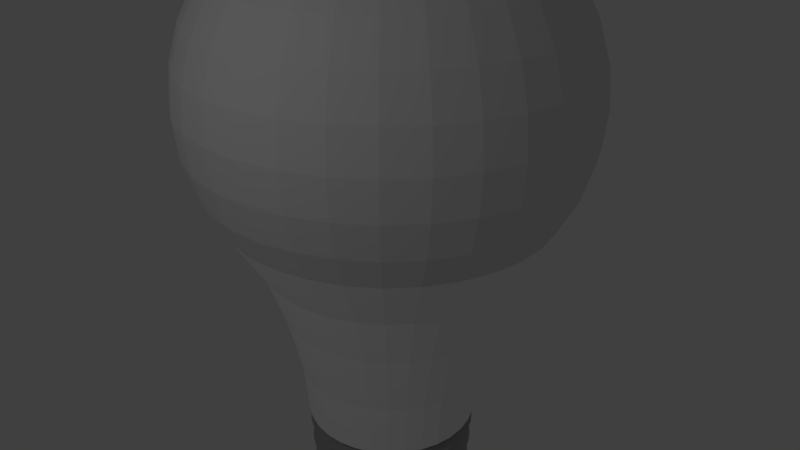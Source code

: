 # Source: berbahaya2.blend  (saved by Blender 2.79.0; exported with 4.5.12 LTS)
import bpy
from mathutils import Matrix  # noqa: F401  (used for matrix-valued properties, if any)

bpy.ops.wm.read_factory_settings(use_empty=True)
scene = bpy.context.scene
scene.name = 'Scene'

# ---- collections
col_collection_1 = bpy.data.collections.new('Collection 1'); scene.collection.children.link(col_collection_1)

# ---- materials (node trees are filled in below, after node groups)
mat_material_001 = bpy.data.materials.new('Material.001')
mat_material_001.alpha_threshold = 0.0
mat_material_001.use_transparent_shadow = False
mat_material_001.diffuse_color = (1.0, 1.0, 1.0, 1.0)
mat_material_001.roughness = 0.5
mat_material_002 = bpy.data.materials.new('Material.002')
mat_material_002.alpha_threshold = 0.0
mat_material_002.use_transparent_shadow = False
mat_material_002.roughness = 0.5
mat_material_003 = bpy.data.materials.new('Material.003')
mat_material_003.alpha_threshold = 0.0
mat_material_003.use_transparent_shadow = False
mat_material_003.diffuse_color = (0.4109, 0.4109, 0.4109, 1.0)
mat_material_003.roughness = 0.5
mat_material_007 = bpy.data.materials.new('Material.007')
mat_material_007.alpha_threshold = 0.0
mat_material_007.use_transparent_shadow = False
mat_material_007.diffuse_color = (0.004242, 0.004242, 0.004242, 1.0)
mat_material_007.roughness = 0.5

# ---- material node trees

# ---- world
world_world = bpy.data.worlds.new('World'); scene.world = world_world
world_world.color = (0.05088, 0.05088, 0.05088)
world_world.use_sun_shadow = False
world_world.sun_shadow_jitter_overblur = 0.0
world_world.cycles.sampling_method = 'MANUAL'

# ---- cameras
cam_camera = bpy.data.cameras.new('Camera')
cam_camera.clip_end = 100.0
cam_camera.lens = 35.0
cam_camera.sensor_width = 32.0
cam_camera.sensor_height = 18.0
cam_camera.ortho_scale = 7.314
cam_camera.dof.focus_distance = 0.0
cam_camera.dof.aperture_fstop = 128.0

# ---- lights
light_lamp = bpy.data.lights.new('Lamp', 'POINT')
light_lamp.transmission_factor = 0.0
light_lamp.cutoff_distance = 30.0
light_lamp.energy = 100.0
light_lamp.shadow_buffer_clip_start = 1.001
light_lamp.shadow_soft_size = 0.1
light_lamp.shadow_maximum_resolution = 0.006
light_lamp.use_absolute_resolution = True

# ---- meshes
me_sphere_001 = bpy.data.meshes.new('Sphere.001')
me_sphere_001.from_pydata([(0.0, 0.1951, 0.9808), (0.0, 0.3827, 0.9239), (0.0, 0.5556, 0.8315), (0.0, 0.7071, 0.7071), (0.0, 0.8315, 0.5556), (0.0, 0.9239, 0.3827), (0.0, 0.9808, 0.1951), (0.0, 1.0, 7.55e-08), (0.0, 0.9808, -0.1951), (0.0, 0.5556, -1.124), (0.03806, 0.1913, 0.9808), (0.07466, 0.3753, 0.9239), (0.1084, 0.5449, 0.8315), (0.1379, 0.6935, 0.7071), (0.1622, 0.8155, 0.5556), (0.1802, 0.9061, 0.3827), (0.1913, 0.9619, 0.1951), (0.1951, 0.9808, 7.55e-08), (0.1913, 0.9619, -0.1951), (0.1802, 0.9061, -0.3827), (0.1622, 0.8155, -0.5556), (0.1273, 0.64, -0.8476), (0.1084, 0.5449, -1.124), (0.09308, 0.468, -1.458), (0.08784, 0.4416, -1.749), (0.07466, 0.1802, 0.9808), (0.1464, 0.3536, 0.9239), (0.2126, 0.5133, 0.8315), (0.2706, 0.6533, 0.7071), (0.3182, 0.7682, 0.5556), (0.3536, 0.8536, 0.3827), (0.3753, 0.9061, 0.1951), (0.3827, 0.9239, 7.55e-08), (0.3753, 0.9061, -0.1951), (0.3536, 0.8536, -0.3827), (0.3182, 0.7682, -0.5556), (0.2497, 0.6029, -0.8476), (0.2126, 0.5133, -1.124), (0.1826, 0.4408, -1.458), (0.1723, 0.416, -1.749), (0.1084, 0.1622, 0.9808), (0.2126, 0.3182, 0.9239), (0.3087, 0.4619, 0.8315), (0.3928, 0.5879, 0.7071), (0.4619, 0.6913, 0.5556), (0.5133, 0.7682, 0.3827), (0.5449, 0.8155, 0.1951), (0.5556, 0.8315, 7.55e-08), (0.5449, 0.8155, -0.1951), (0.5133, 0.7682, -0.3827), (0.4619, 0.6913, -0.5556), (0.3625, 0.5426, -0.8476), (0.3087, 0.4619, -1.124), (0.2651, 0.3967, -1.458), (0.2501, 0.3744, -1.749), (0.1379, 0.1379, 0.9808), (0.2706, 0.2706, 0.9239), (0.3928, 0.3928, 0.8315), (0.5, 0.5, 0.7071), (0.5879, 0.5879, 0.5556), (0.6533, 0.6533, 0.3827), (0.6935, 0.6935, 0.1951), (0.7071, 0.7071, 7.55e-08), (0.6935, 0.6935, -0.1951), (0.6533, 0.6533, -0.3827), (0.5879, 0.5879, -0.5556), (0.4614, 0.4614, -0.8476), (0.3928, 0.3928, -1.124), (0.3374, 0.3374, -1.458), (0.3184, 0.3184, -1.749), (0.1622, 0.1084, 0.9808), (0.3182, 0.2126, 0.9239), (0.4619, 0.3087, 0.8315), (0.5879, 0.3928, 0.7071), (0.6913, 0.4619, 0.5556), (0.7682, 0.5133, 0.3827), (0.8155, 0.5449, 0.1951), (0.8315, 0.5556, 7.55e-08), (0.8155, 0.5449, -0.1951), (0.7682, 0.5133, -0.3827), (0.6913, 0.4619, -0.5556), (0.5426, 0.3625, -0.8476), (0.4619, 0.3087, -1.124), (0.3967, 0.2651, -1.458), (0.3744, 0.2501, -1.749), (0.1802, 0.07466, 0.9808), (0.3536, 0.1464, 0.9239), (0.5133, 0.2126, 0.8315), (0.6533, 0.2706, 0.7071), (0.7682, 0.3182, 0.5556), (0.8536, 0.3536, 0.3827), (0.9061, 0.3753, 0.1951), (0.9239, 0.3827, 7.55e-08), (0.9061, 0.3753, -0.1951), (0.8536, 0.3536, -0.3827), (0.7682, 0.3182, -0.5556), (0.6029, 0.2497, -0.8476), (0.5133, 0.2126, -1.124), (0.4408, 0.1826, -1.458), (0.416, 0.1723, -1.749), (0.1913, 0.03806, 0.9808), (0.3753, 0.07466, 0.9239), (0.5449, 0.1084, 0.8315), (0.6935, 0.1379, 0.7071), (0.8155, 0.1622, 0.5556), (0.9061, 0.1802, 0.3827), (0.9619, 0.1913, 0.1951), (0.9808, 0.1951, 7.55e-08), (0.9619, 0.1913, -0.1951), (0.9061, 0.1802, -0.3827), (0.8155, 0.1622, -0.5556), (0.64, 0.1273, -0.8476), (0.5449, 0.1084, -1.124), (0.468, 0.09308, -1.458), (0.4416, 0.08784, -1.749), (0.1951, -3.266e-07, 0.9808), (0.3827, -3.192e-07, 0.9239), (0.5556, -3.117e-07, 0.8315), (0.7071, -3.192e-07, 0.7071), (0.8315, -3.341e-07, 0.5556), (0.9239, -2.745e-07, 0.3827), (0.9808, -3.937e-07, 0.1951), (1.0, -3.788e-07, 7.55e-08), (0.9808, -3.937e-07, -0.1951), (0.9239, -2.298e-07, -0.3827), (0.8315, -3.341e-07, -0.5556), (0.6526, -3.137e-07, -0.8476), (0.5556, -3.415e-07, -1.124), (0.4771, -3.064e-07, -1.458), (0.4502, -3.026e-07, -1.749), (0.1913, -0.03806, 0.9808), (0.3753, -0.07466, 0.9239), (0.5449, -0.1084, 0.8315), (0.6935, -0.138, 0.7071), (0.8155, -0.1622, 0.5556), (0.9061, -0.1802, 0.3827), (0.9619, -0.1913, 0.1951), (0.9808, -0.1951, 7.55e-08), (0.9619, -0.1913, -0.1951), (0.9061, -0.1802, -0.3827), (0.8155, -0.1622, -0.5556), (0.64, -0.1273, -0.8476), (0.5449, -0.1084, -1.124), (0.468, -0.09308, -1.458), (0.4416, -0.08784, -1.749), (0.1802, -0.07466, 0.9808), (0.3536, -0.1464, 0.9239), (0.5133, -0.2126, 0.8315), (0.6533, -0.2706, 0.7071), (0.7682, -0.3182, 0.5556), (0.8536, -0.3536, 0.3827), (0.9061, -0.3753, 0.1951), (0.9239, -0.3827, 7.55e-08), (0.9061, -0.3753, -0.1951), (0.8536, -0.3536, -0.3827), (0.7682, -0.3182, -0.5556), (0.6029, -0.2497, -0.8476), (0.5133, -0.2126, -1.124), (0.4408, -0.1826, -1.458), (0.416, -0.1723, -1.749), (0.1622, -0.1084, 0.9808), (0.3182, -0.2126, 0.9239), (0.4619, -0.3087, 0.8315), (0.5879, -0.3928, 0.7071), (0.6913, -0.4619, 0.5556), (0.7682, -0.5133, 0.3827), (0.8155, -0.5449, 0.1951), (0.8315, -0.5556, 7.55e-08), (0.8155, -0.5449, -0.1951), (0.7682, -0.5133, -0.3827), (0.6913, -0.4619, -0.5556), (0.5426, -0.3625, -0.8476), (0.4619, -0.3087, -1.124), (0.3967, -0.2651, -1.458), (0.3744, -0.2501, -1.749), (0.1379, -0.138, 0.9808), (0.2706, -0.2706, 0.9239), (0.3928, -0.3928, 0.8315), (0.5, -0.5, 0.7071), (0.5879, -0.5879, 0.5556), (0.6533, -0.6533, 0.3827), (0.6935, -0.6935, 0.1951), (0.7071, -0.7071, 7.55e-08), (0.6935, -0.6935, -0.1951), (0.6533, -0.6533, -0.3827), (0.5879, -0.5879, -0.5556), (0.4614, -0.4614, -0.8476), (0.3928, -0.3928, -1.124), (0.3374, -0.3374, -1.458), (0.3184, -0.3184, -1.749), (0.1084, -0.1622, 0.9808), (0.2126, -0.3182, 0.9239), (0.3087, -0.4619, 0.8315), (0.3928, -0.5879, 0.7071), (0.4619, -0.6913, 0.5556), (0.5133, -0.7682, 0.3827), (0.5449, -0.8155, 0.1951), (0.5556, -0.8315, 7.55e-08), (0.5449, -0.8155, -0.1951), (0.5133, -0.7682, -0.3827), (0.4619, -0.6913, -0.5556), (0.3625, -0.5426, -0.8476), (0.3087, -0.4619, -1.124), (0.2651, -0.3967, -1.458), (0.2501, -0.3744, -1.749), (0.07466, -0.1802, 0.9808), (0.1464, -0.3536, 0.9239), (0.2126, -0.5133, 0.8315), (0.2706, -0.6533, 0.7071), (0.3182, -0.7682, 0.5556), (0.3536, -0.8536, 0.3827), (0.3753, -0.9061, 0.1951), (0.3827, -0.9239, 7.55e-08), (0.3753, -0.9061, -0.1951), (0.3536, -0.8536, -0.3827), (0.3182, -0.7682, -0.5556), (0.2497, -0.6029, -0.8476), (0.2126, -0.5133, -1.124), (0.1826, -0.4408, -1.458), (0.1723, -0.416, -1.749), (0.03806, -0.1913, 0.9808), (0.07466, -0.3753, 0.9239), (0.1084, -0.5449, 0.8315), (0.1379, -0.6935, 0.7071), (0.1622, -0.8155, 0.5556), (0.1802, -0.9061, 0.3827), (0.1913, -0.9619, 0.1951), (0.1951, -0.9808, 7.55e-08), (0.1913, -0.9619, -0.1951), (0.1802, -0.9061, -0.3827), (0.1622, -0.8155, -0.5556), (0.1273, -0.64, -0.8476), (0.1084, -0.5449, -1.124), (0.09308, -0.468, -1.458), (0.08784, -0.4416, -1.749), (-7.212e-09, -0.1951, 0.9808), (4.122e-08, -0.3827, 0.9239), (2.632e-08, -0.5556, 0.8315), (-2.584e-08, -0.7071, 0.7071), (-8.544e-08, -0.8315, 0.5556), (6.357e-08, -0.9239, 0.3827), (-8.544e-08, -0.9808, 0.1951), (-1.003e-07, -1.0, 7.55e-08), (-8.544e-08, -0.9808, -0.1951), (6.357e-08, -0.9239, -0.3827), (-8.544e-08, -0.8315, -0.5556), (-1.744e-08, -0.6526, -0.8476), (-1.094e-08, -0.5556, -1.124), (-2.084e-08, -0.4771, -1.458), (-4.383e-08, -0.4502, -1.749), (-0.03806, -0.1913, 0.9808), (-0.07466, -0.3753, 0.9239), (-0.1084, -0.5449, 0.8315), (-0.1379, -0.6935, 0.7071), (-0.1622, -0.8155, 0.5556), (-0.1802, -0.9061, 0.3827), (-0.1913, -0.9619, 0.1951), (-0.1951, -0.9808, 7.55e-08), (-0.1913, -0.9619, -0.1951), (-0.1802, -0.9061, -0.3827), (-0.1622, -0.8155, -0.5556), (-0.1273, -0.64, -0.8476), (-0.1084, -0.5449, -1.124), (-0.09308, -0.468, -1.458), (-0.08784, -0.4416, -1.749), (-0.07466, -0.1802, 0.9808), (-0.1464, -0.3536, 0.9239), (-0.2126, -0.5133, 0.8315), (-0.2706, -0.6533, 0.7071), (-0.3182, -0.7682, 0.5556), (-0.3536, -0.8536, 0.3827), (-0.3753, -0.9061, 0.1951), (-0.3827, -0.9239, 7.55e-08), (-0.3753, -0.9061, -0.1951), (-0.3536, -0.8536, -0.3827), (-0.3182, -0.7682, -0.5556), (-0.2497, -0.6029, -0.8476), (-0.2126, -0.5133, -1.124), (-0.1826, -0.4408, -1.458), (-0.1723, -0.416, -1.749), (-0.1084, -0.1622, 0.9808), (-0.2126, -0.3182, 0.9239), (-0.3087, -0.4619, 0.8315), (-0.3928, -0.5879, 0.7071), (-0.4619, -0.6913, 0.5556), (-0.5133, -0.7682, 0.3827), (-0.5449, -0.8155, 0.1951), (-0.5556, -0.8315, 7.55e-08), (-0.5449, -0.8155, -0.1951), (-0.5133, -0.7682, -0.3827), (-0.4619, -0.6913, -0.5556), (-0.3625, -0.5426, -0.8476), (-0.3087, -0.4619, -1.124), (-0.2651, -0.3967, -1.458), (-0.2501, -0.3744, -1.749), (-2.304e-07, -5.562e-07, 1.0), (-0.1379, -0.138, 0.9808), (-0.2706, -0.2706, 0.9239), (-0.3928, -0.3928, 0.8315), (-0.5, -0.5, 0.7071), (-0.5879, -0.5879, 0.5556), (-0.6533, -0.6533, 0.3827), (-0.6935, -0.6935, 0.1951), (-0.7071, -0.7071, 7.55e-08), (-0.6935, -0.6935, -0.1951), (-0.6533, -0.6533, -0.3827), (-0.5879, -0.5879, -0.5556), (-0.4614, -0.4614, -0.8476), (-0.3928, -0.3928, -1.124), (-0.3374, -0.3374, -1.458), (-0.3184, -0.3184, -1.749), (-0.1622, -0.1084, 0.9808), (-0.3182, -0.2126, 0.9239), (-0.4619, -0.3087, 0.8315), (-0.5879, -0.3928, 0.7071), (-0.6913, -0.4619, 0.5556), (-0.7682, -0.5133, 0.3827), (-0.8155, -0.5449, 0.1951), (-0.8315, -0.5556, 7.55e-08), (-0.8155, -0.5449, -0.1951), (-0.7682, -0.5133, -0.3827), (-0.6913, -0.4619, -0.5556), (-0.5426, -0.3625, -0.8476), (-0.4619, -0.3087, -1.124), (-0.3967, -0.2651, -1.458), (-0.3744, -0.2501, -1.749), (-0.1802, -0.07466, 0.9808), (-0.3536, -0.1464, 0.9239), (-0.5133, -0.2126, 0.8315), (-0.6533, -0.2706, 0.7071), (-0.7682, -0.3182, 0.5556), (-0.8536, -0.3536, 0.3827), (-0.9061, -0.3753, 0.1951), (-0.9239, -0.3827, 7.55e-08), (-0.9061, -0.3753, -0.1951), (-0.8536, -0.3536, -0.3827), (-0.7682, -0.3182, -0.5556), (-0.6029, -0.2497, -0.8476), (-0.5133, -0.2126, -1.124), (-0.4408, -0.1826, -1.458), (-0.416, -0.1723, -1.749), (-0.1913, -0.03806, 0.9808), (-0.3753, -0.07466, 0.9239), (-0.5449, -0.1084, 0.8315), (-0.6935, -0.1379, 0.7071), (-0.8155, -0.1622, 0.5556), (-0.9061, -0.1802, 0.3827), (-0.9619, -0.1913, 0.1951), (-0.9808, -0.1951, 7.55e-08), (-0.9619, -0.1913, -0.1951), (-0.9061, -0.1802, -0.3827), (-0.8155, -0.1622, -0.5556), (-0.64, -0.1273, -0.8476), (-0.5449, -0.1084, -1.124), (-0.468, -0.09308, -1.458), (-0.4416, -0.08784, -1.749), (-0.1951, -3.117e-07, 0.9808), (-0.3827, -2.819e-07, 0.9239), (-0.5556, -2.819e-07, 0.8315), (-0.7071, -1.851e-07, 0.7071), (-0.8315, -1.404e-07, 0.5556), (-0.9239, -3.192e-07, 0.3827), (-0.9808, -9.567e-08, 0.1951), (-1.0, -1.404e-07, 7.55e-08), (-0.9808, -9.567e-08, -0.1951), (-0.9239, -3.192e-07, -0.3827), (-0.8315, -1.404e-07, -0.5556), (-0.6526, -1.899e-07, -0.8476), (-0.5556, -2.596e-07, -1.124), (-0.4771, -2.413e-07, -1.458), (-0.4502, -3.198e-07, -1.749), (-0.1913, 0.03806, 0.9808), (-0.3753, 0.07466, 0.9239), (-0.5449, 0.1084, 0.8315), (-0.6935, 0.1379, 0.7071), (-0.8155, 0.1622, 0.5556), (-0.9061, 0.1802, 0.3827), (-0.9619, 0.1913, 0.1951), (-0.9808, 0.1951, 7.55e-08), (-0.9619, 0.1913, -0.1951), (-0.9061, 0.1802, -0.3827), (-0.8155, 0.1622, -0.5556), (-0.64, 0.1273, -0.8476), (-0.5449, 0.1084, -1.124), (-0.468, 0.09308, -1.458), (-0.4416, 0.08784, -1.749), (-0.1802, 0.07466, 0.9808), (-0.3536, 0.1464, 0.9239), (-0.5133, 0.2126, 0.8315), (-0.6533, 0.2706, 0.7071), (-0.7682, 0.3182, 0.5556), (-0.8536, 0.3536, 0.3827), (-0.9061, 0.3753, 0.1951), (-0.9239, 0.3827, 7.55e-08), (-0.9061, 0.3753, -0.1951), (-0.8536, 0.3536, -0.3827), (-0.7682, 0.3182, -0.5556), (-0.6029, 0.2497, -0.8476), (-0.5133, 0.2126, -1.124), (-0.4408, 0.1826, -1.458), (-0.416, 0.1723, -1.749), (-0.1622, 0.1084, 0.9808), (-0.3182, 0.2126, 0.9239), (-0.4619, 0.3087, 0.8315), (-0.5879, 0.3928, 0.7071), (-0.6913, 0.4619, 0.5556), (-0.7682, 0.5133, 0.3827), (-0.8155, 0.5449, 0.1951), (-0.8315, 0.5556, 7.55e-08), (-0.8155, 0.5449, -0.1951), (-0.7682, 0.5133, -0.3827), (-0.6913, 0.4619, -0.5556), (-0.5426, 0.3625, -0.8476), (-0.4619, 0.3087, -1.124), (-0.3967, 0.2651, -1.458), (-0.3744, 0.2501, -1.749), (-0.1379, 0.1379, 0.9808), (-0.2706, 0.2706, 0.9239), (-0.3928, 0.3928, 0.8315), (-0.5, 0.5, 0.7071), (-0.5879, 0.5879, 0.5556), (-0.6533, 0.6533, 0.3827), (-0.6935, 0.6935, 0.1951), (-0.7071, 0.7071, 7.55e-08), (-0.6935, 0.6935, -0.1951), (-0.6533, 0.6533, -0.3827), (-0.5879, 0.5879, -0.5556), (-0.4614, 0.4614, -0.8476), (-0.3928, 0.3928, -1.124), (-0.3374, 0.3374, -1.458), (-0.3184, 0.3184, -1.749), (-0.1084, 0.1622, 0.9808), (-0.2126, 0.3182, 0.9239), (-0.3087, 0.4619, 0.8315), (-0.3928, 0.5879, 0.7071), (-0.4619, 0.6913, 0.5556), (-0.5133, 0.7682, 0.3827), (-0.5449, 0.8155, 0.1951), (-0.5556, 0.8315, 7.55e-08), (-0.5449, 0.8155, -0.1951), (-0.5133, 0.7682, -0.3827), (-0.4619, 0.6913, -0.5556), (-0.3625, 0.5426, -0.8476), (-0.3087, 0.4619, -1.124), (-0.2651, 0.3967, -1.458), (-0.2501, 0.3744, -1.749), (-0.07466, 0.1802, 0.9808), (-0.1464, 0.3536, 0.9239), (-0.2126, 0.5133, 0.8315), (-0.2706, 0.6533, 0.7071), (-0.3182, 0.7682, 0.5556), (-0.3536, 0.8536, 0.3827), (-0.3753, 0.9061, 0.1951), (-0.3827, 0.9239, 7.55e-08), (-0.3753, 0.9061, -0.1951), (-0.3536, 0.8536, -0.3827), (-0.3182, 0.7682, -0.5556), (-0.2497, 0.6029, -0.8476), (-0.2126, 0.5133, -1.124), (-0.1826, 0.4408, -1.458), (-0.1723, 0.416, -1.749), (-0.03806, 0.1913, 0.9808), (-0.07466, 0.3753, 0.9239), (-0.1084, 0.5449, 0.8315), (-0.1379, 0.6935, 0.7071), (-0.1622, 0.8155, 0.5556), (-0.1802, 0.9061, 0.3827), (-0.1913, 0.9619, 0.1951), (-0.1951, 0.9808, 7.55e-08), (-0.1913, 0.9619, -0.1951), (-0.1802, 0.9061, -0.3827), (-0.1622, 0.8155, -0.5556), (-0.1273, 0.64, -0.8476), (-0.1084, 0.5449, -1.124), (-0.09308, 0.468, -1.458), (-0.08784, 0.4416, -1.749), (6.357e-08, 0.9239, -0.3827), (2.722e-07, 0.8315, -0.5556), (1.476e-07, 0.6526, -0.8476), (7.205e-08, 0.4771, -1.458), (-1.804e-08, 0.4502, -1.749), (0.06656, 0.1607, -2.581), (0.03393, 0.1706, -2.581), (0.09663, 0.1446, -2.581), (0.123, 0.123, -2.581), (0.1446, 0.09663, -2.581), (0.1607, 0.06656, -2.581), (0.1706, 0.03393, -2.581), (0.1739, -3.049e-07, -2.581), (0.1706, -0.03393, -2.581), (0.1607, -0.06656, -2.581), (0.1446, -0.09663, -2.581), (0.123, -0.123, -2.581), (0.09663, -0.1446, -2.581), (0.06656, -0.1607, -2.581), (0.03393, -0.1706, -2.581), (-6.075e-13, -0.1739, -2.581), (-0.03393, -0.1706, -2.581), (-0.06656, -0.1607, -2.581), (-0.09663, -0.1446, -2.581), (-0.123, -0.123, -2.581), (-0.1446, -0.09663, -2.581), (-0.1607, -0.06656, -2.581), (-0.1706, -0.03393, -2.581), (-0.1739, -3.116e-07, -2.581), (-0.1706, 0.03393, -2.581), (-0.1607, 0.06656, -2.581), (-0.1446, 0.09663, -2.581), (-0.123, 0.123, -2.581), (-0.09663, 0.1446, -2.581), (-0.06656, 0.1607, -2.581), (-0.03393, 0.1706, -2.581), (9.963e-09, 0.1739, -2.581), (0.1462, 0.2188, -2.482), (0.1007, 0.2431, -2.482), (-0.2188, 0.1462, -2.482), (-0.2431, 0.1007, -2.482), (-0.1007, 0.2431, -2.482), (-0.1462, 0.2188, -2.482), (-0.1462, -0.2188, -2.482), (-0.1007, -0.2431, -2.482), (-5.043e-09, 0.2632, -2.482), (-0.05134, 0.2581, -2.482), (-0.2431, -0.1007, -2.482), (-0.2188, -0.1462, -2.482), (0.2188, -0.1462, -2.482), (0.2431, -0.1007, -2.482), (0.2188, 0.1462, -2.482), (0.1861, 0.1861, -2.482), (-0.1861, 0.1861, -2.482), (0.2632, -3.096e-07, -2.482), (0.2581, 0.05134, -2.482), (-0.2632, -3.197e-07, -2.482), (-0.2581, -0.05134, -2.482), (0.1462, -0.2188, -2.482), (0.1861, -0.1861, -2.482), (-0.1861, -0.1861, -2.482), (0.2581, -0.05134, -2.482), (0.05134, 0.2581, -2.482), (-0.2581, 0.05134, -2.482), (-0.05134, -0.2581, -2.482), (0.05134, -0.2581, -2.482), (0.1007, -0.2431, -2.482), (0.2431, 0.1007, -2.482), (-2.012e-08, -0.2632, -2.482), (0.1318, 0.3183, -2.419), (-0.3183, 0.1318, -2.419), (-0.1914, 0.2865, -2.419), (-0.1318, -0.3183, -2.419), (-0.06721, 0.3379, -2.419), (-0.2865, -0.1914, -2.419), (0.3183, -0.1318, -2.419), (0.2436, 0.2436, -2.419), (-0.2436, 0.2436, -2.419), (0.3379, 0.06721, -2.419), (-0.3379, -0.06721, -2.419), (0.2436, -0.2436, -2.419), (-0.2436, -0.2436, -2.419), (0.3379, -0.06721, -2.419), (0.06721, 0.3379, -2.419), (-0.3379, 0.06721, -2.419), (-0.06721, -0.3379, -2.419), (0.1318, -0.3183, -2.419), (0.3183, 0.1318, -2.419), (-3.321e-08, -0.3445, -2.419), (0.1914, 0.2865, -2.419), (-0.2865, 0.1914, -2.419), (-0.1318, 0.3183, -2.419), (-0.1914, -0.2865, -2.419), (-1.348e-08, 0.3445, -2.419), (-0.3183, -0.1318, -2.419), (0.2865, -0.1914, -2.419), (0.2865, 0.1914, -2.419), (0.3445, -3.098e-07, -2.419), (-0.3445, -3.23e-07, -2.419), (0.1914, -0.2865, -2.419), (0.06721, -0.3379, -2.419), (0.1478, 0.3568, -2.341), (-0.3568, 0.1478, -2.341), (-0.2146, 0.3211, -2.341), (-0.1478, -0.3568, -2.341), (-0.07534, 0.3788, -2.341), (-0.3211, -0.2146, -2.341), (0.3568, -0.1478, -2.341), (0.2731, 0.2731, -2.341), (-0.2731, 0.2731, -2.341), (0.3788, 0.07534, -2.341), (-0.3788, -0.07534, -2.341), (0.2731, -0.2731, -2.341), (-0.2731, -0.2731, -2.341), (0.3788, -0.07534, -2.341), (0.07534, 0.3788, -2.341), (-0.3788, 0.07534, -2.341), (-0.07534, -0.3788, -2.341), (0.1478, -0.3568, -2.341), (0.3568, 0.1478, -2.341), (-3.977e-08, -0.3862, -2.341), (0.2146, 0.3211, -2.341), (-0.3211, 0.2146, -2.341), (-0.1478, 0.3568, -2.341), (-0.2146, -0.3211, -2.341), (-1.765e-08, 0.3862, -2.341), (-0.3568, -0.1478, -2.341), (0.3211, -0.2146, -2.341), (0.3211, 0.2146, -2.341), (0.3862, -3.087e-07, -2.341), (-0.3862, -3.234e-07, -2.341), (0.2146, -0.3211, -2.341), (0.07534, -0.3788, -2.341), (0.161, 0.3887, -2.292), (-0.3887, 0.161, -2.292), (-0.2337, 0.3498, -2.292), (-0.161, -0.3887, -2.292), (-0.08208, 0.4126, -2.292), (-0.3498, -0.2337, -2.292), (0.3887, -0.161, -2.292), (0.2975, 0.2975, -2.292), (-0.2975, 0.2975, -2.292), (0.4126, 0.08208, -2.292), (-0.4126, -0.08208, -2.292), (0.2975, -0.2975, -2.292), (-0.2975, -0.2975, -2.292), (0.4126, -0.08208, -2.292), (0.08208, 0.4126, -2.292), (-0.4126, 0.08208, -2.292), (-0.08208, -0.4126, -2.292), (0.161, -0.3887, -2.292), (0.3887, 0.161, -2.292), (-4.472e-08, -0.4207, -2.292), (0.2337, 0.3498, -2.292), (-0.3498, 0.2337, -2.292), (-0.161, 0.3887, -2.292), (-0.2337, -0.3498, -2.292), (-2.062e-08, 0.4207, -2.292), (-0.3887, -0.161, -2.292), (0.3498, -0.2337, -2.292), (0.3498, 0.2337, -2.292), (0.4207, -3.077e-07, -2.292), (-0.4207, -3.237e-07, -2.292), (0.2337, -0.3498, -2.292), (0.08208, -0.4126, -2.292), (0.1548, 0.3737, -2.021), (-0.3737, 0.1548, -2.021), (-0.2247, 0.3363, -2.021), (-0.1548, -0.3737, -2.021), (-0.07891, 0.3967, -2.021), (-0.3363, -0.2247, -2.021), (0.3737, -0.1548, -2.021), (0.286, 0.286, -2.021), (-0.286, 0.286, -2.021), (0.3967, 0.07891, -2.021), (-0.3967, -0.07891, -2.021), (0.286, -0.286, -2.021), (-0.286, -0.286, -2.021), (0.3967, -0.07891, -2.021), (0.07891, 0.3967, -2.021), (-0.3967, 0.07891, -2.021), (-0.07891, -0.3967, -2.021), (0.1548, -0.3737, -2.021), (0.3737, 0.1548, -2.021), (-3.903e-08, -0.4045, -2.021), (0.2247, 0.3363, -2.021), (-0.3363, 0.2247, -2.021), (-0.1548, 0.3737, -2.021), (-0.2247, -0.3363, -2.021), (-1.586e-08, 0.4045, -2.021), (-0.3737, -0.1548, -2.021), (0.3363, -0.2247, -2.021), (0.3363, 0.2247, -2.021), (0.4045, -3.059e-07, -2.021), (-0.4045, -3.213e-07, -2.021), (0.2247, -0.3363, -2.021), (0.07891, -0.3967, -2.021), (0.1679, 0.4053, -1.961), (-0.4053, 0.1679, -1.961), (-0.2437, 0.3648, -1.961), (-0.1679, -0.4053, -1.961), (-0.08559, 0.4303, -1.961), (-0.3648, -0.2437, -1.961), (0.4053, -0.1679, -1.961), (0.3102, 0.3102, -1.961), (-0.3102, 0.3102, -1.961), (0.4303, 0.08559, -1.961), (-0.4303, -0.08559, -1.961), (0.3102, -0.3102, -1.961), (-0.3102, -0.3102, -1.961), (0.4303, -0.08559, -1.961), (0.08559, 0.4303, -1.961), (-0.4303, 0.08559, -1.961), (-0.08559, -0.4303, -1.961), (0.1679, -0.4053, -1.961), (0.4053, 0.1679, -1.961), (-4.418e-08, -0.4387, -1.961), (0.2437, 0.3648, -1.961), (-0.3648, 0.2437, -1.961), (-0.1679, 0.4053, -1.961), (-0.2437, -0.3648, -1.961), (-1.905e-08, 0.4387, -1.961), (-0.4053, -0.1679, -1.961), (0.3648, -0.2437, -1.961), (0.3648, 0.2437, -1.961), (0.4387, -3.046e-07, -1.961), (-0.4387, -3.213e-07, -1.961), (0.2437, -0.3648, -1.961), (0.08559, -0.4303, -1.961), (0.1545, 0.3729, -1.889), (-0.3729, 0.1545, -1.889), (-0.2242, 0.3356, -1.889), (-0.1545, -0.3729, -1.889), (-0.07875, 0.3959, -1.889), (-0.3356, -0.2242, -1.889), (0.3729, -0.1545, -1.889), (0.2854, 0.2854, -1.889), (-0.2854, 0.2854, -1.889), (0.3959, 0.07874, -1.889), (-0.3959, -0.07875, -1.889), (0.2854, -0.2854, -1.889), (-0.2854, -0.2854, -1.889), (0.3959, -0.07875, -1.889), (0.07875, 0.3959, -1.889), (-0.3959, 0.07874, -1.889), (-0.07875, -0.3959, -1.889), (0.1545, -0.3729, -1.889), (0.3729, 0.1545, -1.889), (-3.767e-08, -0.4036, -1.889), (0.2242, 0.3356, -1.889), (-0.3356, 0.2242, -1.889), (-0.1545, 0.3729, -1.889), (-0.2242, -0.3356, -1.889), (-1.455e-08, 0.4036, -1.889), (-0.3729, -0.1545, -1.889), (0.3356, -0.2242, -1.889), (0.3356, 0.2242, -1.889), (0.4036, -3.05e-07, -1.889), (-0.4036, -3.204e-07, -1.889), (0.2242, -0.3356, -1.889), (0.07875, -0.3959, -1.889), (0.1706, 0.4119, -1.829), (-0.4119, 0.1706, -1.829), (-0.2477, 0.3707, -1.829), (-0.1706, -0.4119, -1.829), (-0.08698, 0.4373, -1.829), (-0.3707, -0.2477, -1.829), (0.4119, -0.1706, -1.829), (0.3153, 0.3153, -1.829), (-0.3153, 0.3153, -1.829), (0.4373, 0.08698, -1.829), (-0.4373, -0.08699, -1.829), (0.3153, -0.3153, -1.829), (-0.3153, -0.3153, -1.829), (0.4373, -0.08699, -1.829), (0.08698, 0.4373, -1.829), (-0.4373, 0.08698, -1.829), (-0.08698, -0.4373, -1.829), (0.1706, -0.4119, -1.829), (0.4119, 0.1706, -1.829), (-4.396e-08, -0.4459, -1.829), (0.2477, 0.3707, -1.829), (-0.3707, 0.2477, -1.829), (-0.1706, 0.4119, -1.829), (-0.2477, -0.3707, -1.829), (-1.842e-08, 0.4459, -1.829), (-0.4119, -0.1706, -1.829), (0.3707, -0.2477, -1.829), (0.3707, 0.2477, -1.829), (0.4459, -3.034e-07, -1.829), (-0.4459, -3.204e-07, -1.829), (0.2477, -0.3707, -1.829), (0.08698, -0.4373, -1.829), (0.1564, 0.3775, -1.789), (-0.3775, 0.1564, -1.789), (-0.227, 0.3398, -1.789), (-0.1564, -0.3775, -1.789), (-0.07972, 0.4008, -1.789), (-0.3398, -0.227, -1.789), (0.3775, -0.1564, -1.789), (0.289, 0.289, -1.789), (-0.289, 0.289, -1.789), (0.4008, 0.07972, -1.789), (-0.4008, -0.07972, -1.789), (0.289, -0.289, -1.789), (-0.289, -0.289, -1.789), (0.4008, -0.07972, -1.789), (0.07972, 0.4008, -1.789), (-0.4008, 0.07972, -1.789), (-0.07972, -0.4008, -1.789), (0.1564, -0.3775, -1.789), (0.3775, 0.1564, -1.789), (-3.756e-08, -0.4086, -1.789), (0.227, 0.3398, -1.789), (-0.3398, 0.227, -1.789), (-0.1564, 0.3775, -1.789), (-0.227, -0.3398, -1.789), (-1.415e-08, 0.4086, -1.789), (-0.3775, -0.1564, -1.789), (0.3398, -0.227, -1.789), (0.3398, 0.227, -1.789), (0.4086, -3.04e-07, -1.789), (-0.4086, -3.196e-07, -1.789), (0.227, -0.3398, -1.789), (0.07972, -0.4008, -1.789), (0.239, 0.3577, -2.092), (-0.3577, 0.239, -2.092), (-0.1646, 0.3975, -2.092), (-0.239, -0.3577, -2.092), (-1.961e-08, 0.4302, -2.092), (-0.3975, -0.1646, -2.092), (0.3577, -0.239, -2.092), (0.3577, 0.239, -2.092), (0.4302, -3.059e-07, -2.092), (-0.4302, -3.223e-07, -2.092), (0.239, -0.3577, -2.092), (0.08394, -0.422, -2.092), (0.1646, 0.3975, -2.092), (-0.3975, 0.1646, -2.092), (-0.239, 0.3577, -2.092), (-0.1646, -0.3975, -2.092), (-0.08394, 0.422, -2.092), (-0.3577, -0.239, -2.092), (0.3975, -0.1646, -2.092), (0.3042, 0.3042, -2.092), (-0.3042, 0.3042, -2.092), (0.422, 0.08394, -2.092), (-0.422, -0.08394, -2.092), (0.3042, -0.3042, -2.092), (-0.3042, -0.3042, -2.092), (0.422, -0.08394, -2.092), (0.08394, 0.422, -2.092), (-0.422, 0.08394, -2.092), (-0.08394, -0.422, -2.092), (0.1646, -0.3975, -2.092), (0.3975, 0.1646, -2.092), (-4.426e-08, -0.4302, -2.092), (0.2199, 0.3291, -2.166), (-0.3291, 0.2199, -2.166), (-0.1515, 0.3656, -2.166), (-0.2199, -0.3291, -2.166), (-1.675e-08, 0.3958, -2.166), (-0.3656, -0.1515, -2.166), (0.3291, -0.2199, -2.166), (0.3291, 0.2199, -2.166), (0.3958, -3.065e-07, -2.166), (-0.3958, -3.216e-07, -2.166), (0.2199, -0.3291, -2.166), (0.07721, -0.3882, -2.166), (0.1515, 0.3656, -2.166), (-0.3656, 0.1515, -2.166), (-0.2199, 0.3291, -2.166), (-0.1515, -0.3656, -2.166), (-0.07721, 0.3882, -2.166), (-0.3291, -0.2199, -2.166), (0.3656, -0.1515, -2.166), (0.2799, 0.2799, -2.166), (-0.2799, 0.2799, -2.166), (0.3882, 0.07721, -2.166), (-0.3882, -0.07721, -2.166), (0.2799, -0.2799, -2.166), (-0.2799, -0.2799, -2.166), (0.3882, -0.07721, -2.166), (0.07721, 0.3882, -2.166), (-0.3882, 0.07721, -2.166), (-0.07721, -0.3882, -2.166), (0.1515, -0.3656, -2.166), (0.3656, 0.1515, -2.166), (-3.942e-08, -0.3958, -2.166), (0.2414, 0.3612, -2.229), (-0.3612, 0.2414, -2.229), (-0.1663, 0.4014, -2.229), (-0.2414, -0.3612, -2.229), (-2.135e-08, 0.4344, -2.229), (-0.4014, -0.1663, -2.229), (0.3612, -0.2414, -2.229), (0.3612, 0.2414, -2.229), (0.4344, -3.061e-07, -2.229), (-0.4344, -3.227e-07, -2.229), (0.2414, -0.3612, -2.229), (0.08476, -0.4261, -2.229), (0.1663, 0.4014, -2.229), (-0.4014, 0.1663, -2.229), (-0.2414, 0.3612, -2.229), (-0.1663, -0.4014, -2.229), (-0.08476, 0.4261, -2.229), (-0.3612, -0.2414, -2.229), (0.4014, -0.1663, -2.229), (0.3072, 0.3072, -2.229), (-0.3072, 0.3072, -2.229), (0.4261, 0.08476, -2.229), (-0.4261, -0.08476, -2.229), (0.3072, -0.3072, -2.229), (-0.3072, -0.3072, -2.229), (0.4261, -0.08476, -2.229), (0.08476, 0.4261, -2.229), (-0.4261, 0.08476, -2.229), (-0.08476, -0.4261, -2.229), (0.1663, -0.4014, -2.229), (0.4014, 0.1663, -2.229), (-4.624e-08, -0.4344, -2.229), (0.2243, 0.3357, -2.26), (-0.3357, 0.2243, -2.26), (-0.1545, 0.3731, -2.26), (-0.2243, -0.3357, -2.26), (-1.84e-08, 0.4038, -2.26), (-0.3731, -0.1545, -2.26), (0.3357, -0.2243, -2.26), (0.3357, 0.2243, -2.26), (0.4038, -3.076e-07, -2.26), (-0.4038, -3.23e-07, -2.26), (0.2243, -0.3357, -2.26), (0.07878, -0.396, -2.26), (0.1545, 0.3731, -2.26), (-0.3731, 0.1545, -2.26), (-0.2243, 0.3357, -2.26), (-0.1545, -0.3731, -2.26), (-0.07878, 0.396, -2.26), (-0.3357, -0.2243, -2.26), (0.3731, -0.1545, -2.26), (0.2855, 0.2855, -2.26), (-0.2855, 0.2855, -2.26), (0.396, 0.07878, -2.26), (-0.396, -0.07878, -2.26), (0.2855, -0.2855, -2.26), (-0.2855, -0.2855, -2.26), (0.396, -0.07878, -2.26), (0.07878, 0.396, -2.26), (-0.396, 0.07878, -2.26), (-0.07878, -0.396, -2.26), (0.1545, -0.3731, -2.26), (0.3731, 0.1545, -2.26), (-4.153e-08, -0.4038, -2.26)], [], [(478, 477, 20, 21), (4, 3, 13, 14), (9, 478, 21, 22), (5, 4, 14, 15), (479, 9, 22, 23), (6, 5, 15, 16), (480, 479, 23, 24), (7, 6, 16, 17), (0, 295, 10), (8, 7, 17, 18), (1, 0, 10, 11), (476, 8, 18, 19), (2, 1, 11, 12), (477, 476, 19, 20), (3, 2, 12, 13), (12, 11, 26, 27), (20, 19, 34, 35), (13, 12, 27, 28), (21, 20, 35, 36), (14, 13, 28, 29), (22, 21, 36, 37), (15, 14, 29, 30), (23, 22, 37, 38), (16, 15, 30, 31), (24, 23, 38, 39), (17, 16, 31, 32), (10, 295, 25), (18, 17, 32, 33), (11, 10, 25, 26), (19, 18, 33, 34), (31, 30, 45, 46), (39, 38, 53, 54), (32, 31, 46, 47), (25, 295, 40), (33, 32, 47, 48), (26, 25, 40, 41), (34, 33, 48, 49), (27, 26, 41, 42), (35, 34, 49, 50), (28, 27, 42, 43), (36, 35, 50, 51), (29, 28, 43, 44), (37, 36, 51, 52), (30, 29, 44, 45), (38, 37, 52, 53), (50, 49, 64, 65), (43, 42, 57, 58), (51, 50, 65, 66), (44, 43, 58, 59), (52, 51, 66, 67), (45, 44, 59, 60), (53, 52, 67, 68), (46, 45, 60, 61), (54, 53, 68, 69), (47, 46, 61, 62), (40, 295, 55), (48, 47, 62, 63), (41, 40, 55, 56), (49, 48, 63, 64), (42, 41, 56, 57), (69, 68, 83, 84), (62, 61, 76, 77), (55, 295, 70), (63, 62, 77, 78), (56, 55, 70, 71), (64, 63, 78, 79), (57, 56, 71, 72), (65, 64, 79, 80), (58, 57, 72, 73), (66, 65, 80, 81), (59, 58, 73, 74), (67, 66, 81, 82), (60, 59, 74, 75), (68, 67, 82, 83), (61, 60, 75, 76), (81, 80, 95, 96), (74, 73, 88, 89), (82, 81, 96, 97), (75, 74, 89, 90), (83, 82, 97, 98), (76, 75, 90, 91), (84, 83, 98, 99), (77, 76, 91, 92), (70, 295, 85), (78, 77, 92, 93), (71, 70, 85, 86), (79, 78, 93, 94), (72, 71, 86, 87), (80, 79, 94, 95), (73, 72, 87, 88), (85, 295, 100), (93, 92, 107, 108), (86, 85, 100, 101), (94, 93, 108, 109), (87, 86, 101, 102), (95, 94, 109, 110), (88, 87, 102, 103), (96, 95, 110, 111), (89, 88, 103, 104), (97, 96, 111, 112), (90, 89, 104, 105), (98, 97, 112, 113), (91, 90, 105, 106), (99, 98, 113, 114), (92, 91, 106, 107), (104, 103, 118, 119), (112, 111, 126, 127), (105, 104, 119, 120), (113, 112, 127, 128), (106, 105, 120, 121), (114, 113, 128, 129), (107, 106, 121, 122), (100, 295, 115), (108, 107, 122, 123), (101, 100, 115, 116), (109, 108, 123, 124), (102, 101, 116, 117), (110, 109, 124, 125), (103, 102, 117, 118), (111, 110, 125, 126), (123, 122, 137, 138), (116, 115, 130, 131), (124, 123, 138, 139), (117, 116, 131, 132), (125, 124, 139, 140), (118, 117, 132, 133), (126, 125, 140, 141), (119, 118, 133, 134), (127, 126, 141, 142), (120, 119, 134, 135), (128, 127, 142, 143), (121, 120, 135, 136), (129, 128, 143, 144), (122, 121, 136, 137), (115, 295, 130), (142, 141, 156, 157), (135, 134, 149, 150), (143, 142, 157, 158), (136, 135, 150, 151), (144, 143, 158, 159), (137, 136, 151, 152), (130, 295, 145), (138, 137, 152, 153), (131, 130, 145, 146), (139, 138, 153, 154), (132, 131, 146, 147), (140, 139, 154, 155), (133, 132, 147, 148), (141, 140, 155, 156), (134, 133, 148, 149), (146, 145, 160, 161), (154, 153, 168, 169), (147, 146, 161, 162), (155, 154, 169, 170), (148, 147, 162, 163), (156, 155, 170, 171), (149, 148, 163, 164), (157, 156, 171, 172), (150, 149, 164, 165), (158, 157, 172, 173), (151, 150, 165, 166), (159, 158, 173, 174), (152, 151, 166, 167), (145, 295, 160), (153, 152, 167, 168), (165, 164, 179, 180), (173, 172, 187, 188), (166, 165, 180, 181), (174, 173, 188, 189), (167, 166, 181, 182), (160, 295, 175), (168, 167, 182, 183), (161, 160, 175, 176), (169, 168, 183, 184), (162, 161, 176, 177), (170, 169, 184, 185), (163, 162, 177, 178), (171, 170, 185, 186), (164, 163, 178, 179), (172, 171, 186, 187), (184, 183, 198, 199), (177, 176, 191, 192), (185, 184, 199, 200), (178, 177, 192, 193), (186, 185, 200, 201), (179, 178, 193, 194), (187, 186, 201, 202), (180, 179, 194, 195), (188, 187, 202, 203), (181, 180, 195, 196), (189, 188, 203, 204), (182, 181, 196, 197), (175, 295, 190), (183, 182, 197, 198), (176, 175, 190, 191), (203, 202, 217, 218), (196, 195, 210, 211), (204, 203, 218, 219), (197, 196, 211, 212), (190, 295, 205), (198, 197, 212, 213), (191, 190, 205, 206), (199, 198, 213, 214), (192, 191, 206, 207), (200, 199, 214, 215), (193, 192, 207, 208), (201, 200, 215, 216), (194, 193, 208, 209), (202, 201, 216, 217), (195, 194, 209, 210), (215, 214, 229, 230), (208, 207, 222, 223), (216, 215, 230, 231), (209, 208, 223, 224), (217, 216, 231, 232), (210, 209, 224, 225), (218, 217, 232, 233), (211, 210, 225, 226), (219, 218, 233, 234), (212, 211, 226, 227), (205, 295, 220), (213, 212, 227, 228), (206, 205, 220, 221), (214, 213, 228, 229), (207, 206, 221, 222), (234, 233, 248, 249), (227, 226, 241, 242), (220, 295, 235), (228, 227, 242, 243), (221, 220, 235, 236), (229, 228, 243, 244), (222, 221, 236, 237), (230, 229, 244, 245), (223, 222, 237, 238), (231, 230, 245, 246), (224, 223, 238, 239), (232, 231, 246, 247), (225, 224, 239, 240), (233, 232, 247, 248), (226, 225, 240, 241), (238, 237, 252, 253), (246, 245, 260, 261), (239, 238, 253, 254), (247, 246, 261, 262), (240, 239, 254, 255), (248, 247, 262, 263), (241, 240, 255, 256), (249, 248, 263, 264), (242, 241, 256, 257), (235, 295, 250), (243, 242, 257, 258), (236, 235, 250, 251), (244, 243, 258, 259), (237, 236, 251, 252), (245, 244, 259, 260), (257, 256, 271, 272), (250, 295, 265), (258, 257, 272, 273), (251, 250, 265, 266), (259, 258, 273, 274), (252, 251, 266, 267), (260, 259, 274, 275), (253, 252, 267, 268), (261, 260, 275, 276), (254, 253, 268, 269), (262, 261, 276, 277), (255, 254, 269, 270), (263, 262, 277, 278), (256, 255, 270, 271), (264, 263, 278, 279), (276, 275, 290, 291), (269, 268, 283, 284), (277, 276, 291, 292), (270, 269, 284, 285), (278, 277, 292, 293), (271, 270, 285, 286), (279, 278, 293, 294), (272, 271, 286, 287), (265, 295, 280), (273, 272, 287, 288), (266, 265, 280, 281), (274, 273, 288, 289), (267, 266, 281, 282), (275, 274, 289, 290), (268, 267, 282, 283), (280, 295, 296), (288, 287, 303, 304), (281, 280, 296, 297), (289, 288, 304, 305), (282, 281, 297, 298), (290, 289, 305, 306), (283, 282, 298, 299), (291, 290, 306, 307), (284, 283, 299, 300), (292, 291, 307, 308), (285, 284, 300, 301), (293, 292, 308, 309), (286, 285, 301, 302), (294, 293, 309, 310), (287, 286, 302, 303), (300, 299, 314, 315), (308, 307, 322, 323), (301, 300, 315, 316), (309, 308, 323, 324), (302, 301, 316, 317), (310, 309, 324, 325), (303, 302, 317, 318), (296, 295, 311), (304, 303, 318, 319), (297, 296, 311, 312), (305, 304, 319, 320), (298, 297, 312, 313), (306, 305, 320, 321), (299, 298, 313, 314), (307, 306, 321, 322), (319, 318, 333, 334), (312, 311, 326, 327), (320, 319, 334, 335), (313, 312, 327, 328), (321, 320, 335, 336), (314, 313, 328, 329), (322, 321, 336, 337), (315, 314, 329, 330), (323, 322, 337, 338), (316, 315, 330, 331), (324, 323, 338, 339), (317, 316, 331, 332), (325, 324, 339, 340), (318, 317, 332, 333), (311, 295, 326), (338, 337, 352, 353), (331, 330, 345, 346), (339, 338, 353, 354), (332, 331, 346, 347), (340, 339, 354, 355), (333, 332, 347, 348), (326, 295, 341), (334, 333, 348, 349), (327, 326, 341, 342), (335, 334, 349, 350), (328, 327, 342, 343), (336, 335, 350, 351), (329, 328, 343, 344), (337, 336, 351, 352), (330, 329, 344, 345), (350, 349, 364, 365), (343, 342, 357, 358), (351, 350, 365, 366), (344, 343, 358, 359), (352, 351, 366, 367), (345, 344, 359, 360), (353, 352, 367, 368), (346, 345, 360, 361), (354, 353, 368, 369), (347, 346, 361, 362), (355, 354, 369, 370), (348, 347, 362, 363), (341, 295, 356), (349, 348, 363, 364), (342, 341, 356, 357), (369, 368, 383, 384), (362, 361, 376, 377), (370, 369, 384, 385), (363, 362, 377, 378), (356, 295, 371), (364, 363, 378, 379), (357, 356, 371, 372), (365, 364, 379, 380), (358, 357, 372, 373), (366, 365, 380, 381), (359, 358, 373, 374), (367, 366, 381, 382), (360, 359, 374, 375), (368, 367, 382, 383), (361, 360, 375, 376), (373, 372, 387, 388), (381, 380, 395, 396), (374, 373, 388, 389), (382, 381, 396, 397), (375, 374, 389, 390), (383, 382, 397, 398), (376, 375, 390, 391), (384, 383, 398, 399), (377, 376, 391, 392), (385, 384, 399, 400), (378, 377, 392, 393), (371, 295, 386), (379, 378, 393, 394), (372, 371, 386, 387), (380, 379, 394, 395), (392, 391, 406, 407), (400, 399, 414, 415), (393, 392, 407, 408), (386, 295, 401), (394, 393, 408, 409), (387, 386, 401, 402), (395, 394, 409, 410), (388, 387, 402, 403), (396, 395, 410, 411), (389, 388, 403, 404), (397, 396, 411, 412), (390, 389, 404, 405), (398, 397, 412, 413), (391, 390, 405, 406), (399, 398, 413, 414), (411, 410, 425, 426), (404, 403, 418, 419), (412, 411, 426, 427), (405, 404, 419, 420), (413, 412, 427, 428), (406, 405, 420, 421), (414, 413, 428, 429), (407, 406, 421, 422), (415, 414, 429, 430), (408, 407, 422, 423), (401, 295, 416), (409, 408, 423, 424), (402, 401, 416, 417), (410, 409, 424, 425), (403, 402, 417, 418), (430, 429, 444, 445), (423, 422, 437, 438), (416, 295, 431), (424, 423, 438, 439), (417, 416, 431, 432), (425, 424, 439, 440), (418, 417, 432, 433), (426, 425, 440, 441), (419, 418, 433, 434), (427, 426, 441, 442), (420, 419, 434, 435), (428, 427, 442, 443), (421, 420, 435, 436), (429, 428, 443, 444), (422, 421, 436, 437), (434, 433, 448, 449), (442, 441, 456, 457), (435, 434, 449, 450), (443, 442, 457, 458), (436, 435, 450, 451), (444, 443, 458, 459), (437, 436, 451, 452), (445, 444, 459, 460), (438, 437, 452, 453), (431, 295, 446), (439, 438, 453, 454), (432, 431, 446, 447), (440, 439, 454, 455), (433, 432, 447, 448), (441, 440, 455, 456), (453, 452, 467, 468), (446, 295, 461), (514, 513, 483, 481), (454, 453, 468, 469), (447, 446, 461, 462), (455, 454, 469, 470), (448, 447, 462, 463), (456, 455, 470, 471), (449, 448, 463, 464), (457, 456, 471, 472), (450, 449, 464, 465), (458, 457, 472, 473), (451, 450, 465, 466), (459, 458, 473, 474), (452, 451, 466, 467), (460, 459, 474, 475), (472, 471, 477, 478), (465, 464, 3, 4), (473, 472, 478, 9), (466, 465, 4, 5), (474, 473, 9, 479), (467, 466, 5, 6), (475, 474, 479, 480), (468, 467, 6, 7), (461, 295, 0), (469, 468, 7, 8), (462, 461, 0, 1), (470, 469, 8, 476), (463, 462, 1, 2), (471, 470, 476, 477), (464, 463, 2, 3), (482, 481, 483, 484, 485, 486, 487, 488, 489, 490, 491, 492, 493, 494, 495, 496, 497, 498, 499, 500, 501, 502, 503, 504, 505, 506, 507, 508, 509, 510, 511, 512), (516, 515, 507, 506), (518, 517, 510, 509), (520, 519, 499, 498), (522, 521, 512, 511), (524, 523, 502, 501), (526, 525, 491, 490), (528, 527, 485, 484), (529, 518, 509, 508), (531, 530, 488, 487), (533, 532, 504, 503), (535, 534, 493, 492), (536, 524, 501, 500), (537, 526, 490, 489), (538, 514, 481, 482), (539, 516, 506, 505), (540, 520, 498, 497), (542, 541, 495, 494), (543, 531, 487, 486), (523, 533, 503, 502), (525, 535, 492, 491), (517, 522, 511, 510), (513, 528, 484, 483), (515, 529, 508, 507), (519, 536, 500, 499), (544, 540, 497, 496), (521, 538, 482, 512), (532, 539, 505, 504), (530, 537, 489, 488), (527, 543, 486, 485), (534, 542, 494, 493), (541, 544, 496, 495), (576, 564, 544, 541), (575, 562, 542, 534), (572, 563, 543, 527), (573, 558, 537, 530), (574, 560, 539, 532), (569, 559, 538, 521), (564, 561, 540, 544), (568, 557, 536, 519), (566, 553, 529, 515), (565, 552, 528, 513), (567, 549, 522, 517), (571, 556, 535, 525), (570, 555, 533, 523), (563, 554, 531, 543), (562, 576, 541, 542), (561, 548, 520, 540), (560, 546, 516, 539), (559, 545, 514, 538), (558, 551, 526, 537), (557, 550, 524, 536), (556, 575, 534, 535), (555, 574, 532, 533), (554, 573, 530, 531), (553, 547, 518, 529), (552, 572, 527, 528), (551, 571, 525, 526), (550, 570, 523, 524), (549, 569, 521, 522), (548, 568, 519, 520), (547, 567, 517, 518), (546, 566, 515, 516), (545, 565, 513, 514), (577, 597, 565, 545), (578, 598, 566, 546), (579, 599, 567, 547), (580, 600, 568, 548), (581, 601, 569, 549), (582, 602, 570, 550), (583, 603, 571, 551), (584, 604, 572, 552), (585, 579, 547, 553), (586, 605, 573, 554), (587, 606, 574, 555), (588, 607, 575, 556), (589, 582, 550, 557), (590, 583, 551, 558), (591, 577, 545, 559), (592, 578, 546, 560), (593, 580, 548, 561), (594, 608, 576, 562), (595, 586, 554, 563), (602, 587, 555, 570), (603, 588, 556, 571), (599, 581, 549, 567), (597, 584, 552, 565), (598, 585, 553, 566), (600, 589, 557, 568), (596, 593, 561, 564), (601, 591, 559, 569), (606, 592, 560, 574), (605, 590, 558, 573), (604, 595, 563, 572), (607, 594, 562, 575), (608, 596, 564, 576), (640, 628, 596, 608), (639, 626, 594, 607), (636, 627, 595, 604), (637, 622, 590, 605), (638, 624, 592, 606), (633, 623, 591, 601), (628, 625, 593, 596), (632, 621, 589, 600), (630, 617, 585, 598), (629, 616, 584, 597), (631, 613, 581, 599), (635, 620, 588, 603), (634, 619, 587, 602), (627, 618, 586, 595), (626, 640, 608, 594), (625, 612, 580, 593), (624, 610, 578, 592), (623, 609, 577, 591), (622, 615, 583, 590), (621, 614, 582, 589), (620, 639, 607, 588), (619, 638, 606, 587), (618, 637, 605, 586), (617, 611, 579, 585), (616, 636, 604, 584), (615, 635, 603, 583), (614, 634, 602, 582), (613, 633, 601, 581), (612, 632, 600, 580), (611, 631, 599, 579), (610, 630, 598, 578), (609, 629, 597, 577), (909, 897, 629, 609), (910, 898, 630, 610), (911, 899, 631, 611), (912, 900, 632, 612), (913, 901, 633, 613), (914, 902, 634, 614), (915, 903, 635, 615), (916, 904, 636, 616), (917, 911, 611, 617), (918, 905, 637, 618), (919, 906, 638, 619), (920, 907, 639, 620), (921, 914, 614, 621), (922, 915, 615, 622), (923, 909, 609, 623), (924, 910, 610, 624), (925, 912, 612, 625), (926, 908, 640, 626), (927, 918, 618, 627), (902, 919, 619, 634), (903, 920, 620, 635), (899, 913, 613, 631), (897, 916, 616, 629), (898, 917, 617, 630), (900, 921, 621, 632), (928, 925, 625, 628), (901, 923, 623, 633), (906, 924, 624, 638), (905, 922, 622, 637), (904, 927, 627, 636), (907, 926, 626, 639), (908, 928, 628, 640), (704, 692, 660, 672), (703, 690, 658, 671), (700, 691, 659, 668), (701, 686, 654, 669), (702, 688, 656, 670), (697, 687, 655, 665), (692, 689, 657, 660), (696, 685, 653, 664), (694, 681, 649, 662), (693, 680, 648, 661), (695, 677, 645, 663), (699, 684, 652, 667), (698, 683, 651, 666), (691, 682, 650, 659), (690, 704, 672, 658), (689, 676, 644, 657), (688, 674, 642, 656), (687, 673, 641, 655), (686, 679, 647, 654), (685, 678, 646, 653), (684, 703, 671, 652), (683, 702, 670, 651), (682, 701, 669, 650), (681, 675, 643, 649), (680, 700, 668, 648), (679, 699, 667, 647), (678, 698, 666, 646), (677, 697, 665, 645), (676, 696, 664, 644), (675, 695, 663, 643), (674, 694, 662, 642), (673, 693, 661, 641), (705, 725, 693, 673), (706, 726, 694, 674), (707, 727, 695, 675), (708, 728, 696, 676), (709, 729, 697, 677), (710, 730, 698, 678), (711, 731, 699, 679), (712, 732, 700, 680), (713, 707, 675, 681), (714, 733, 701, 682), (715, 734, 702, 683), (716, 735, 703, 684), (717, 710, 678, 685), (718, 711, 679, 686), (719, 705, 673, 687), (720, 706, 674, 688), (721, 708, 676, 689), (722, 736, 704, 690), (723, 714, 682, 691), (730, 715, 683, 698), (731, 716, 684, 699), (727, 709, 677, 695), (725, 712, 680, 693), (726, 713, 681, 694), (728, 717, 685, 696), (724, 721, 689, 692), (729, 719, 687, 697), (734, 720, 688, 702), (733, 718, 686, 701), (732, 723, 691, 700), (735, 722, 690, 703), (736, 724, 692, 704), (768, 756, 724, 736), (767, 754, 722, 735), (764, 755, 723, 732), (765, 750, 718, 733), (766, 752, 720, 734), (761, 751, 719, 729), (756, 753, 721, 724), (760, 749, 717, 728), (758, 745, 713, 726), (757, 744, 712, 725), (759, 741, 709, 727), (763, 748, 716, 731), (762, 747, 715, 730), (755, 746, 714, 723), (754, 768, 736, 722), (753, 740, 708, 721), (752, 738, 706, 720), (751, 737, 705, 719), (750, 743, 711, 718), (749, 742, 710, 717), (748, 767, 735, 716), (747, 766, 734, 715), (746, 765, 733, 714), (745, 739, 707, 713), (744, 764, 732, 712), (743, 763, 731, 711), (742, 762, 730, 710), (741, 761, 729, 709), (740, 760, 728, 708), (739, 759, 727, 707), (738, 758, 726, 706), (737, 757, 725, 705), (769, 789, 757, 737), (770, 790, 758, 738), (771, 791, 759, 739), (772, 792, 760, 740), (773, 793, 761, 741), (774, 794, 762, 742), (775, 795, 763, 743), (776, 796, 764, 744), (777, 771, 739, 745), (778, 797, 765, 746), (779, 798, 766, 747), (780, 799, 767, 748), (781, 774, 742, 749), (782, 775, 743, 750), (783, 769, 737, 751), (784, 770, 738, 752), (785, 772, 740, 753), (786, 800, 768, 754), (787, 778, 746, 755), (794, 779, 747, 762), (795, 780, 748, 763), (791, 773, 741, 759), (789, 776, 744, 757), (790, 777, 745, 758), (792, 781, 749, 760), (788, 785, 753, 756), (793, 783, 751, 761), (798, 784, 752, 766), (797, 782, 750, 765), (796, 787, 755, 764), (799, 786, 754, 767), (800, 788, 756, 768), (234, 249, 788, 800), (204, 219, 786, 799), (84, 99, 787, 796), (129, 144, 782, 797), (370, 385, 784, 798), (480, 24, 783, 793), (249, 264, 785, 788), (294, 310, 781, 792), (415, 430, 777, 790), (54, 69, 776, 789), (460, 475, 773, 791), (174, 189, 780, 795), (340, 355, 779, 794), (99, 114, 778, 787), (219, 234, 800, 786), (264, 279, 772, 785), (385, 400, 770, 784), (24, 39, 769, 783), (144, 159, 775, 782), (310, 325, 774, 781), (189, 204, 799, 780), (355, 370, 798, 779), (114, 129, 797, 778), (430, 445, 771, 777), (69, 84, 796, 776), (159, 174, 795, 775), (325, 340, 794, 774), (475, 480, 793, 773), (279, 294, 792, 772), (445, 460, 791, 771), (400, 415, 790, 770), (39, 54, 789, 769), (672, 660, 832, 812), (671, 658, 830, 811), (668, 659, 831, 808), (669, 654, 826, 809), (670, 656, 828, 810), (665, 655, 827, 805), (660, 657, 829, 832), (664, 653, 825, 804), (662, 649, 821, 802), (661, 648, 820, 801), (663, 645, 817, 803), (667, 652, 824, 807), (666, 651, 823, 806), (659, 650, 822, 831), (658, 672, 812, 830), (657, 644, 816, 829), (656, 642, 814, 828), (655, 641, 813, 827), (654, 647, 819, 826), (653, 646, 818, 825), (652, 671, 811, 824), (651, 670, 810, 823), (650, 669, 809, 822), (649, 643, 815, 821), (648, 668, 808, 820), (647, 667, 807, 819), (646, 666, 806, 818), (645, 665, 805, 817), (644, 664, 804, 816), (643, 663, 803, 815), (642, 662, 802, 814), (641, 661, 801, 813), (812, 832, 864, 844), (811, 830, 862, 843), (808, 831, 863, 840), (809, 826, 858, 841), (810, 828, 860, 842), (805, 827, 859, 837), (832, 829, 861, 864), (804, 825, 857, 836), (802, 821, 853, 834), (801, 820, 852, 833), (803, 817, 849, 835), (807, 824, 856, 839), (806, 823, 855, 838), (831, 822, 854, 863), (830, 812, 844, 862), (829, 816, 848, 861), (828, 814, 846, 860), (827, 813, 845, 859), (826, 819, 851, 858), (825, 818, 850, 857), (824, 811, 843, 856), (823, 810, 842, 855), (822, 809, 841, 854), (821, 815, 847, 853), (820, 808, 840, 852), (819, 807, 839, 851), (818, 806, 838, 850), (817, 805, 837, 849), (816, 804, 836, 848), (815, 803, 835, 847), (814, 802, 834, 846), (813, 801, 833, 845), (844, 864, 896, 876), (843, 862, 894, 875), (840, 863, 895, 872), (841, 858, 890, 873), (842, 860, 892, 874), (837, 859, 891, 869), (864, 861, 893, 896), (836, 857, 889, 868), (834, 853, 885, 866), (833, 852, 884, 865), (835, 849, 881, 867), (839, 856, 888, 871), (838, 855, 887, 870), (863, 854, 886, 895), (862, 844, 876, 894), (861, 848, 880, 893), (860, 846, 878, 892), (859, 845, 877, 891), (858, 851, 883, 890), (857, 850, 882, 889), (856, 843, 875, 888), (855, 842, 874, 887), (854, 841, 873, 886), (853, 847, 879, 885), (852, 840, 872, 884), (851, 839, 871, 883), (850, 838, 870, 882), (849, 837, 869, 881), (848, 836, 868, 880), (847, 835, 867, 879), (846, 834, 866, 878), (845, 833, 865, 877), (876, 896, 928, 908), (875, 894, 926, 907), (872, 895, 927, 904), (873, 890, 922, 905), (874, 892, 924, 906), (869, 891, 923, 901), (896, 893, 925, 928), (868, 889, 921, 900), (866, 885, 917, 898), (865, 884, 916, 897), (867, 881, 913, 899), (871, 888, 920, 903), (870, 887, 919, 902), (895, 886, 918, 927), (894, 876, 908, 926), (893, 880, 912, 925), (892, 878, 910, 924), (891, 877, 909, 923), (890, 883, 915, 922), (889, 882, 914, 921), (888, 875, 907, 920), (887, 874, 906, 919), (886, 873, 905, 918), (885, 879, 911, 917), (884, 872, 904, 916), (883, 871, 903, 915), (882, 870, 902, 914), (881, 869, 901, 913), (880, 868, 900, 912), (879, 867, 899, 911), (878, 866, 898, 910), (877, 865, 897, 909)])
me_sphere_001.polygons.foreach_set('material_index', [0, 1, 0, 1, 0, 1, 0, 1, 1, 1, 1, 1, 1, 1, 1, 1, 1, 1, 0, 1, 0, 1, 0, 1, 0, 1, 1, 1, 1, 1, 1, 0, 1, 1, 1, 1, 1, 1, 1, 1, 0, 1, 0, 1, 0, 1, 1, 0, 1, 0, 1, 0, 1, 0, 1, 1, 1, 1, 1, 1, 0, 1, 1, 1, 1, 1, 1, 1, 1, 0, 1, 0, 1, 0, 1, 0, 1, 0, 1, 0, 1, 0, 1, 1, 1, 1, 1, 1, 1, 1, 1, 1, 1, 1, 1, 1, 1, 0, 1, 0, 1, 0, 1, 0, 1, 1, 0, 1, 0, 1, 0, 1, 1, 1, 1, 1, 1, 1, 1, 0, 1, 1, 1, 1, 1, 1, 0, 1, 0, 1, 0, 1, 0, 1, 1, 0, 1, 0, 1, 0, 1, 1, 1, 1, 1, 1, 1, 1, 0, 1, 1, 1, 1, 1, 1, 0, 1, 0, 1, 0, 1, 0, 1, 1, 1, 1, 0, 1, 0, 1, 1, 1, 1, 1, 1, 1, 1, 0, 1, 0, 1, 1, 1, 1, 0, 1, 0, 1, 0, 1, 0, 1, 1, 1, 1, 0, 1, 0, 1, 1, 1, 1, 1, 1, 1, 1, 0, 1, 0, 1, 1, 1, 0, 1, 0, 1, 0, 1, 0, 1, 1, 1, 1, 1, 1, 0, 1, 1, 1, 1, 1, 1, 1, 1, 0, 1, 0, 1, 0, 1, 1, 0, 1, 0, 1, 0, 1, 0, 1, 1, 1, 1, 1, 1, 1, 1, 1, 1, 1, 1, 1, 1, 1, 0, 1, 0, 1, 0, 1, 0, 0, 1, 0, 1, 0, 1, 0, 1, 1, 1, 1, 1, 1, 1, 1, 1, 1, 1, 1, 1, 1, 1, 0, 1, 0, 1, 0, 1, 0, 1, 1, 0, 1, 0, 1, 0, 1, 1, 1, 1, 1, 1, 1, 1, 0, 1, 1, 1, 1, 1, 1, 0, 1, 0, 1, 0, 1, 0, 1, 1, 0, 1, 0, 1, 0, 1, 1, 1, 1, 1, 1, 1, 1, 0, 1, 1, 1, 1, 1, 0, 1, 0, 1, 0, 1, 0, 1, 1, 1, 1, 0, 1, 0, 1, 1, 1, 1, 1, 1, 1, 1, 0, 1, 0, 1, 1, 1, 1, 0, 1, 0, 1, 0, 1, 0, 1, 1, 1, 1, 1, 1, 0, 1, 1, 1, 1, 1, 1, 1, 1, 0, 1, 0, 1, 0, 1, 1, 0, 1, 0, 1, 0, 1, 0, 1, 1, 1, 1, 1, 1, 0, 1, 1, 1, 1, 1, 1, 1, 1, 0, 1, 0, 1, 0, 1, 1, 0, 1, 0, 1, 0, 1, 0, 1, 1, 1, 1, 1, 1, 1, 1, 1, 3, 1, 1, 1, 1, 1, 1, 0, 1, 0, 1, 0, 1, 0, 0, 1, 0, 1, 0, 1, 0, 1, 1, 1, 1, 1, 1, 1, 1, 0, 3, 3, 3, 3, 3, 3, 3, 3, 3, 3, 3, 3, 3, 3, 3, 3, 3, 3, 3, 3, 3, 3, 3, 3, 3, 3, 3, 3, 3, 3, 3, 2, 2, 2, 2, 2, 2, 2, 2, 2, 2, 2, 2, 2, 2, 2, 2, 2, 2, 2, 2, 2, 2, 2, 2, 2, 2, 2, 2, 2, 2, 2, 2, 2, 2, 2, 2, 2, 2, 2, 2, 2, 2, 2, 2, 2, 2, 2, 2, 2, 2, 2, 2, 2, 2, 2, 2, 2, 2, 2, 2, 2, 2, 2, 2, 2, 2, 2, 2, 2, 2, 2, 2, 2, 2, 2, 2, 2, 2, 2, 2, 2, 2, 2, 2, 2, 2, 2, 2, 2, 2, 2, 2, 2, 2, 2, 2, 2, 2, 2, 2, 2, 2, 2, 2, 2, 2, 2, 2, 2, 2, 2, 2, 2, 2, 2, 2, 2, 2, 2, 2, 2, 2, 2, 2, 2, 2, 2, 2, 2, 2, 2, 2, 2, 2, 2, 2, 2, 2, 2, 2, 2, 2, 2, 2, 2, 2, 2, 2, 2, 2, 2, 2, 2, 2, 2, 2, 2, 2, 2, 2, 2, 2, 2, 2, 2, 2, 2, 2, 2, 2, 2, 2, 2, 2, 2, 2, 2, 2, 2, 2, 2, 2, 2, 2, 2, 2, 2, 2, 2, 2, 2, 2, 2, 2, 2, 2, 2, 2, 2, 2, 2, 2, 2, 2, 2, 2, 2, 2, 2, 2, 2, 2, 2, 2, 2, 2, 2, 2, 2, 2, 2, 2, 2, 2, 2, 2, 2, 2, 2, 2, 2, 2, 2, 2, 2, 2, 2, 2, 2, 2, 2, 2, 2, 2, 2, 2, 2, 2, 2, 2, 2, 2, 2, 2, 2, 2, 2, 2, 2, 2, 2, 2, 2, 2, 2, 2, 2, 2, 2, 2, 2, 2, 2, 2, 2, 2, 2, 2, 2, 2, 2, 2, 2, 2, 2, 2, 2, 2, 2, 2, 2, 2, 2, 2, 2, 2, 2, 2, 2, 2, 2, 2, 2, 2, 2, 2, 2, 2, 2, 2, 2, 2, 2, 2, 2, 2, 2, 2, 2, 2, 2, 2, 2, 2, 2, 2, 2, 2, 2, 2, 2, 2, 2, 2, 2, 2, 2, 2, 2, 2, 2, 2, 2, 2, 2, 2, 2, 2, 2, 2, 2, 2, 2, 2, 2, 2, 2, 2, 2, 2, 2, 2, 2, 2, 2, 2, 2, 2, 2, 2, 2, 2, 2, 2, 2, 2, 2, 2, 2, 2, 2, 2, 2, 2, 2, 2, 2, 2, 2, 2, 2, 2, 2, 2, 2, 2, 2, 2, 2, 2, 2, 2, 2, 2, 2, 2, 2, 2, 2, 2, 2, 2, 2, 2, 2, 2])
me_sphere_001.materials.append(mat_material_001)
me_sphere_001.materials.append(mat_material_002)
me_sphere_001.materials.append(mat_material_003)
me_sphere_001.materials.append(mat_material_007)
me_sphere_001.use_remesh_preserve_volume = False
me_sphere_001.use_remesh_preserve_attributes = False
me_sphere_001.use_mirror_vertex_groups = False
me_sphere_001.update()

# ---- objects
ob_sphere = bpy.data.objects.new('Sphere', me_sphere_001)
ob_lamp = bpy.data.objects.new('Lamp', light_lamp)
ob_camera = bpy.data.objects.new('Camera', cam_camera)

# ---- transforms, parenting, visibility, modifiers, constraints
ob_sphere.location = (0.001472, 0.3741, 2.053)
ob_sphere.scale = (2.6, 2.6, 2.6)
ob_sphere.lineart.crease_threshold = 0.0
ob_lamp.location = (1.632, -7.307, 5.904)
ob_lamp.rotation_euler = (0.6503, 0.05522, 1.866)
ob_lamp.lock_rotations_4d = False
ob_lamp.empty_display_type = 'ARROWS'
ob_lamp.color = (0.0, 0.0, 0.0, 0.0)
ob_lamp.lineart.crease_threshold = 0.0
ob_camera.location = (7.481, -6.508, 5.344)
ob_camera.rotation_euler = (1.109, 0.0, 0.8149)
ob_camera.lock_rotations_4d = False
ob_camera.empty_display_type = 'ARROWS'
ob_camera.color = (0.0, 0.0, 0.0, 0.0)
ob_camera.display_type = 'WIRE'
ob_camera.lineart.crease_threshold = 0.0

# ---- collection membership
col_collection_1.objects.link(ob_sphere)
col_collection_1.objects.link(ob_lamp)
col_collection_1.objects.link(ob_camera)

# ---- scene / render settings (as saved in the file)
scene.camera = ob_camera
scene.frame_start = 1; scene.frame_end = 250; scene.frame_set(1)
scene.render.engine = 'BLENDER_EEVEE_NEXT'
scene.render.resolution_percentage = 50
scene.render.dither_intensity = 0.0
scene.cycles.use_denoising = False
scene.cycles.samples = 128
scene.cycles.sampling_pattern = 'TABULATED_SOBOL'
scene.cycles.use_adaptive_sampling = False
scene.cycles.use_light_tree = False
scene.cycles.blur_glossy = 0.0
scene.cycles.sample_clamp_indirect = 0.0
scene.view_settings.view_transform = 'Standard'
bpy.context.view_layer.update()

